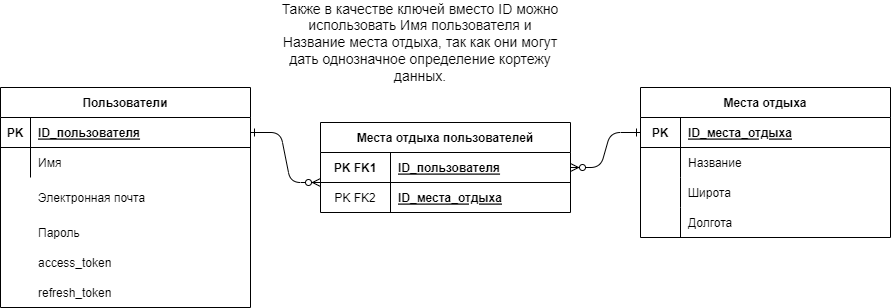

The diagram above was exported from draw.io. Its source (the exported page's mxGraphModel, read from the mxfile embedded in the PNG):
<mxGraphModel dx="1242" dy="575" grid="1" gridSize="10" guides="1" tooltips="1" connect="1" arrows="1" fold="1" page="1" pageScale="1" pageWidth="850" pageHeight="1100" math="0" shadow="0" extFonts="Permanent Marker^https://fonts.googleapis.com/css?family=Permanent+Marker">
  <root>
    <mxCell id="0" />
    <mxCell id="1" parent="0" />
    <object label="" id="C-vyLk0tnHw3VtMMgP7b-1">
      <mxCell style="edgeStyle=entityRelationEdgeStyle;endArrow=ERzeroToMany;startArrow=ERone;endFill=1;startFill=0;exitX=1;exitY=0.5;exitDx=0;exitDy=0;" parent="1" source="C-vyLk0tnHw3VtMMgP7b-24" edge="1">
        <mxGeometry width="100" height="100" relative="1" as="geometry">
          <mxPoint x="300" y="230" as="sourcePoint" />
          <mxPoint x="370" y="295" as="targetPoint" />
        </mxGeometry>
      </mxCell>
    </object>
    <mxCell id="C-vyLk0tnHw3VtMMgP7b-12" value="" style="edgeStyle=entityRelationEdgeStyle;endArrow=ERzeroToMany;startArrow=ERone;endFill=1;startFill=0;entryX=1;entryY=0.5;entryDx=0;entryDy=0;exitX=0;exitY=0.5;exitDx=0;exitDy=0;" parent="1" source="C-vyLk0tnHw3VtMMgP7b-14" target="C-vyLk0tnHw3VtMMgP7b-2" edge="1">
      <mxGeometry width="100" height="100" relative="1" as="geometry">
        <mxPoint x="730" y="300" as="sourcePoint" />
        <mxPoint x="780" y="140" as="targetPoint" />
        <Array as="points">
          <mxPoint x="690" y="250" />
          <mxPoint x="770" y="240" />
          <mxPoint x="704" y="260" />
          <mxPoint x="720" y="250" />
          <mxPoint x="750" y="170" />
        </Array>
      </mxGeometry>
    </mxCell>
    <mxCell id="C-vyLk0tnHw3VtMMgP7b-2" value="Места отдыха пользователей" style="shape=table;startSize=30;container=1;collapsible=1;childLayout=tableLayout;fixedRows=1;rowLines=0;fontStyle=1;align=center;resizeLast=1;" parent="1" vertex="1">
      <mxGeometry x="370" y="235" width="250" height="90" as="geometry" />
    </mxCell>
    <mxCell id="C-vyLk0tnHw3VtMMgP7b-3" value="" style="shape=partialRectangle;collapsible=0;dropTarget=0;pointerEvents=0;fillColor=none;points=[[0,0.5],[1,0.5]];portConstraint=eastwest;top=0;left=0;right=0;bottom=1;" parent="C-vyLk0tnHw3VtMMgP7b-2" vertex="1">
      <mxGeometry y="30" width="250" height="30" as="geometry" />
    </mxCell>
    <mxCell id="C-vyLk0tnHw3VtMMgP7b-4" value="PK FK1" style="shape=partialRectangle;overflow=hidden;connectable=0;fillColor=none;top=0;left=0;bottom=0;right=0;fontStyle=1;" parent="C-vyLk0tnHw3VtMMgP7b-3" vertex="1">
      <mxGeometry width="70" height="30" as="geometry">
        <mxRectangle width="70" height="30" as="alternateBounds" />
      </mxGeometry>
    </mxCell>
    <mxCell id="C-vyLk0tnHw3VtMMgP7b-5" value="ID_пользователя" style="shape=partialRectangle;overflow=hidden;connectable=0;fillColor=none;top=0;left=0;bottom=0;right=0;align=left;spacingLeft=6;fontStyle=5;" parent="C-vyLk0tnHw3VtMMgP7b-3" vertex="1">
      <mxGeometry x="70" width="180" height="30" as="geometry">
        <mxRectangle width="180" height="30" as="alternateBounds" />
      </mxGeometry>
    </mxCell>
    <mxCell id="C-vyLk0tnHw3VtMMgP7b-6" value="" style="shape=partialRectangle;collapsible=0;dropTarget=0;pointerEvents=0;fillColor=none;points=[[0,0.5],[1,0.5]];portConstraint=eastwest;top=0;left=0;right=0;bottom=0;" parent="C-vyLk0tnHw3VtMMgP7b-2" vertex="1">
      <mxGeometry y="60" width="250" height="30" as="geometry" />
    </mxCell>
    <mxCell id="C-vyLk0tnHw3VtMMgP7b-7" value="PK FK2" style="shape=partialRectangle;overflow=hidden;connectable=0;fillColor=none;top=0;left=0;bottom=0;right=0;" parent="C-vyLk0tnHw3VtMMgP7b-6" vertex="1">
      <mxGeometry width="70" height="30" as="geometry">
        <mxRectangle width="70" height="30" as="alternateBounds" />
      </mxGeometry>
    </mxCell>
    <mxCell id="C-vyLk0tnHw3VtMMgP7b-8" value="" style="shape=partialRectangle;overflow=hidden;connectable=0;fillColor=none;top=0;left=0;bottom=0;right=0;align=left;spacingLeft=6;" parent="C-vyLk0tnHw3VtMMgP7b-6" vertex="1">
      <mxGeometry x="70" width="180" height="30" as="geometry">
        <mxRectangle width="180" height="30" as="alternateBounds" />
      </mxGeometry>
    </mxCell>
    <mxCell id="C-vyLk0tnHw3VtMMgP7b-13" value="Места отдыха" style="shape=table;startSize=30;container=1;collapsible=1;childLayout=tableLayout;fixedRows=1;rowLines=0;fontStyle=1;align=center;resizeLast=1;" parent="1" vertex="1">
      <mxGeometry x="690" y="200" width="250" height="150" as="geometry" />
    </mxCell>
    <mxCell id="C-vyLk0tnHw3VtMMgP7b-14" value="" style="shape=partialRectangle;collapsible=0;dropTarget=0;pointerEvents=0;fillColor=none;points=[[0,0.5],[1,0.5]];portConstraint=eastwest;top=0;left=0;right=0;bottom=1;" parent="C-vyLk0tnHw3VtMMgP7b-13" vertex="1">
      <mxGeometry y="30" width="250" height="30" as="geometry" />
    </mxCell>
    <mxCell id="C-vyLk0tnHw3VtMMgP7b-15" value="PK" style="shape=partialRectangle;overflow=hidden;connectable=0;fillColor=none;top=0;left=0;bottom=0;right=0;fontStyle=1;" parent="C-vyLk0tnHw3VtMMgP7b-14" vertex="1">
      <mxGeometry width="40" height="30" as="geometry">
        <mxRectangle width="40" height="30" as="alternateBounds" />
      </mxGeometry>
    </mxCell>
    <mxCell id="C-vyLk0tnHw3VtMMgP7b-16" value="ID_места_отдыха" style="shape=partialRectangle;overflow=hidden;connectable=0;fillColor=none;top=0;left=0;bottom=0;right=0;align=left;spacingLeft=6;fontStyle=5;" parent="C-vyLk0tnHw3VtMMgP7b-14" vertex="1">
      <mxGeometry x="40" width="210" height="30" as="geometry">
        <mxRectangle width="210" height="30" as="alternateBounds" />
      </mxGeometry>
    </mxCell>
    <mxCell id="C-vyLk0tnHw3VtMMgP7b-17" value="" style="shape=partialRectangle;collapsible=0;dropTarget=0;pointerEvents=0;fillColor=none;points=[[0,0.5],[1,0.5]];portConstraint=eastwest;top=0;left=0;right=0;bottom=0;" parent="C-vyLk0tnHw3VtMMgP7b-13" vertex="1">
      <mxGeometry y="60" width="250" height="30" as="geometry" />
    </mxCell>
    <mxCell id="C-vyLk0tnHw3VtMMgP7b-18" value="" style="shape=partialRectangle;overflow=hidden;connectable=0;fillColor=none;top=0;left=0;bottom=0;right=0;" parent="C-vyLk0tnHw3VtMMgP7b-17" vertex="1">
      <mxGeometry width="40" height="30" as="geometry">
        <mxRectangle width="40" height="30" as="alternateBounds" />
      </mxGeometry>
    </mxCell>
    <mxCell id="C-vyLk0tnHw3VtMMgP7b-19" value="Название" style="shape=partialRectangle;overflow=hidden;connectable=0;fillColor=none;top=0;left=0;bottom=0;right=0;align=left;spacingLeft=6;" parent="C-vyLk0tnHw3VtMMgP7b-17" vertex="1">
      <mxGeometry x="40" width="210" height="30" as="geometry">
        <mxRectangle width="210" height="30" as="alternateBounds" />
      </mxGeometry>
    </mxCell>
    <mxCell id="jYNQR-od5bba4BVXzr1--9" value="" style="shape=partialRectangle;collapsible=0;dropTarget=0;pointerEvents=0;fillColor=none;points=[[0,0.5],[1,0.5]];portConstraint=eastwest;top=0;left=0;right=0;bottom=0;" vertex="1" parent="C-vyLk0tnHw3VtMMgP7b-13">
      <mxGeometry y="90" width="250" height="30" as="geometry" />
    </mxCell>
    <mxCell id="jYNQR-od5bba4BVXzr1--10" value="" style="shape=partialRectangle;overflow=hidden;connectable=0;fillColor=none;top=0;left=0;bottom=0;right=0;" vertex="1" parent="jYNQR-od5bba4BVXzr1--9">
      <mxGeometry width="40" height="30" as="geometry">
        <mxRectangle width="40" height="30" as="alternateBounds" />
      </mxGeometry>
    </mxCell>
    <mxCell id="jYNQR-od5bba4BVXzr1--11" value="Широта" style="shape=partialRectangle;overflow=hidden;connectable=0;fillColor=none;top=0;left=0;bottom=0;right=0;align=left;spacingLeft=6;" vertex="1" parent="jYNQR-od5bba4BVXzr1--9">
      <mxGeometry x="40" width="210" height="30" as="geometry">
        <mxRectangle width="210" height="30" as="alternateBounds" />
      </mxGeometry>
    </mxCell>
    <mxCell id="C-vyLk0tnHw3VtMMgP7b-20" value="" style="shape=partialRectangle;collapsible=0;dropTarget=0;pointerEvents=0;fillColor=none;points=[[0,0.5],[1,0.5]];portConstraint=eastwest;top=0;left=0;right=0;bottom=0;" parent="C-vyLk0tnHw3VtMMgP7b-13" vertex="1">
      <mxGeometry y="120" width="250" height="30" as="geometry" />
    </mxCell>
    <mxCell id="C-vyLk0tnHw3VtMMgP7b-21" value="" style="shape=partialRectangle;overflow=hidden;connectable=0;fillColor=none;top=0;left=0;bottom=0;right=0;" parent="C-vyLk0tnHw3VtMMgP7b-20" vertex="1">
      <mxGeometry width="40" height="30" as="geometry">
        <mxRectangle width="40" height="30" as="alternateBounds" />
      </mxGeometry>
    </mxCell>
    <mxCell id="C-vyLk0tnHw3VtMMgP7b-22" value="Долгота" style="shape=partialRectangle;overflow=hidden;connectable=0;fillColor=none;top=0;left=0;bottom=0;right=0;align=left;spacingLeft=6;" parent="C-vyLk0tnHw3VtMMgP7b-20" vertex="1">
      <mxGeometry x="40" width="210" height="30" as="geometry">
        <mxRectangle width="210" height="30" as="alternateBounds" />
      </mxGeometry>
    </mxCell>
    <mxCell id="C-vyLk0tnHw3VtMMgP7b-23" value="Пользователи" style="shape=table;startSize=30;container=1;collapsible=1;childLayout=tableLayout;fixedRows=1;rowLines=0;fontStyle=1;align=center;resizeLast=1;" parent="1" vertex="1">
      <mxGeometry x="50" y="200" width="250" height="220" as="geometry" />
    </mxCell>
    <mxCell id="C-vyLk0tnHw3VtMMgP7b-24" value="" style="shape=partialRectangle;collapsible=0;dropTarget=0;pointerEvents=0;fillColor=none;points=[[0,0.5],[1,0.5]];portConstraint=eastwest;top=0;left=0;right=0;bottom=1;" parent="C-vyLk0tnHw3VtMMgP7b-23" vertex="1">
      <mxGeometry y="30" width="250" height="30" as="geometry" />
    </mxCell>
    <mxCell id="C-vyLk0tnHw3VtMMgP7b-25" value="PK" style="shape=partialRectangle;overflow=hidden;connectable=0;fillColor=none;top=0;left=0;bottom=0;right=0;fontStyle=1;" parent="C-vyLk0tnHw3VtMMgP7b-24" vertex="1">
      <mxGeometry width="30" height="30" as="geometry">
        <mxRectangle width="30" height="30" as="alternateBounds" />
      </mxGeometry>
    </mxCell>
    <mxCell id="C-vyLk0tnHw3VtMMgP7b-26" value="ID_пользователя" style="shape=partialRectangle;overflow=hidden;connectable=0;fillColor=none;top=0;left=0;bottom=0;right=0;align=left;spacingLeft=6;fontStyle=5;" parent="C-vyLk0tnHw3VtMMgP7b-24" vertex="1">
      <mxGeometry x="30" width="220" height="30" as="geometry">
        <mxRectangle width="220" height="30" as="alternateBounds" />
      </mxGeometry>
    </mxCell>
    <mxCell id="C-vyLk0tnHw3VtMMgP7b-27" value="" style="shape=partialRectangle;collapsible=0;dropTarget=0;pointerEvents=0;fillColor=none;points=[[0,0.5],[1,0.5]];portConstraint=eastwest;top=0;left=0;right=0;bottom=0;" parent="C-vyLk0tnHw3VtMMgP7b-23" vertex="1">
      <mxGeometry y="60" width="250" height="30" as="geometry" />
    </mxCell>
    <mxCell id="C-vyLk0tnHw3VtMMgP7b-28" value="" style="shape=partialRectangle;overflow=hidden;connectable=0;fillColor=none;top=0;left=0;bottom=0;right=0;" parent="C-vyLk0tnHw3VtMMgP7b-27" vertex="1">
      <mxGeometry width="30" height="30" as="geometry">
        <mxRectangle width="30" height="30" as="alternateBounds" />
      </mxGeometry>
    </mxCell>
    <mxCell id="C-vyLk0tnHw3VtMMgP7b-29" value="Имя" style="shape=partialRectangle;overflow=hidden;connectable=0;fillColor=none;top=0;left=0;bottom=0;right=0;align=left;spacingLeft=6;" parent="C-vyLk0tnHw3VtMMgP7b-27" vertex="1">
      <mxGeometry x="30" width="220" height="30" as="geometry">
        <mxRectangle width="220" height="30" as="alternateBounds" />
      </mxGeometry>
    </mxCell>
    <mxCell id="jYNQR-od5bba4BVXzr1--2" value="" style="shape=partialRectangle;collapsible=0;dropTarget=0;pointerEvents=0;fillColor=none;points=[[0,0.5],[1,0.5]];portConstraint=eastwest;top=0;left=0;right=0;bottom=0;" vertex="1" parent="1">
      <mxGeometry x="50" y="295" width="250" height="30" as="geometry" />
    </mxCell>
    <mxCell id="jYNQR-od5bba4BVXzr1--3" value="" style="shape=partialRectangle;overflow=hidden;connectable=0;fillColor=none;top=0;left=0;bottom=0;right=0;" vertex="1" parent="jYNQR-od5bba4BVXzr1--2">
      <mxGeometry width="30" height="30" as="geometry">
        <mxRectangle width="30" height="30" as="alternateBounds" />
      </mxGeometry>
    </mxCell>
    <mxCell id="jYNQR-od5bba4BVXzr1--4" value="Электронная почта" style="shape=partialRectangle;overflow=hidden;connectable=0;fillColor=none;top=0;left=0;bottom=0;right=0;align=left;spacingLeft=6;" vertex="1" parent="jYNQR-od5bba4BVXzr1--2">
      <mxGeometry x="30" width="220" height="30" as="geometry">
        <mxRectangle width="220" height="30" as="alternateBounds" />
      </mxGeometry>
    </mxCell>
    <mxCell id="jYNQR-od5bba4BVXzr1--5" value="" style="shape=partialRectangle;collapsible=0;dropTarget=0;pointerEvents=0;fillColor=none;points=[[0,0.5],[1,0.5]];portConstraint=eastwest;top=0;left=0;right=0;bottom=0;" vertex="1" parent="1">
      <mxGeometry x="50" y="330" width="250" height="30" as="geometry" />
    </mxCell>
    <mxCell id="jYNQR-od5bba4BVXzr1--6" value="" style="shape=partialRectangle;overflow=hidden;connectable=0;fillColor=none;top=0;left=0;bottom=0;right=0;" vertex="1" parent="jYNQR-od5bba4BVXzr1--5">
      <mxGeometry width="30" height="30" as="geometry">
        <mxRectangle width="30" height="30" as="alternateBounds" />
      </mxGeometry>
    </mxCell>
    <mxCell id="jYNQR-od5bba4BVXzr1--7" value="Пароль" style="shape=partialRectangle;overflow=hidden;connectable=0;fillColor=none;top=0;left=0;bottom=0;right=0;align=left;spacingLeft=6;" vertex="1" parent="jYNQR-od5bba4BVXzr1--5">
      <mxGeometry x="30" width="220" height="30" as="geometry">
        <mxRectangle width="220" height="30" as="alternateBounds" />
      </mxGeometry>
    </mxCell>
    <mxCell id="jYNQR-od5bba4BVXzr1--18" value="" style="shape=partialRectangle;collapsible=0;dropTarget=0;pointerEvents=0;fillColor=none;points=[[0,0.5],[1,0.5]];portConstraint=eastwest;top=0;left=0;right=0;bottom=0;" vertex="1" parent="1">
      <mxGeometry x="50" y="360" width="250" height="30" as="geometry" />
    </mxCell>
    <mxCell id="jYNQR-od5bba4BVXzr1--19" value="" style="shape=partialRectangle;overflow=hidden;connectable=0;fillColor=none;top=0;left=0;bottom=0;right=0;" vertex="1" parent="jYNQR-od5bba4BVXzr1--18">
      <mxGeometry width="30" height="30" as="geometry">
        <mxRectangle width="30" height="30" as="alternateBounds" />
      </mxGeometry>
    </mxCell>
    <mxCell id="jYNQR-od5bba4BVXzr1--20" value="access_token" style="shape=partialRectangle;overflow=hidden;connectable=0;fillColor=none;top=0;left=0;bottom=0;right=0;align=left;spacingLeft=6;" vertex="1" parent="jYNQR-od5bba4BVXzr1--18">
      <mxGeometry x="30" width="220" height="30" as="geometry">
        <mxRectangle width="220" height="30" as="alternateBounds" />
      </mxGeometry>
    </mxCell>
    <mxCell id="jYNQR-od5bba4BVXzr1--21" value="" style="shape=partialRectangle;collapsible=0;dropTarget=0;pointerEvents=0;fillColor=none;points=[[0,0.5],[1,0.5]];portConstraint=eastwest;top=0;left=0;right=0;bottom=0;" vertex="1" parent="1">
      <mxGeometry x="50" y="390" width="250" height="30" as="geometry" />
    </mxCell>
    <mxCell id="jYNQR-od5bba4BVXzr1--22" value="" style="shape=partialRectangle;overflow=hidden;connectable=0;fillColor=none;top=0;left=0;bottom=0;right=0;" vertex="1" parent="jYNQR-od5bba4BVXzr1--21">
      <mxGeometry width="30" height="30" as="geometry">
        <mxRectangle width="30" height="30" as="alternateBounds" />
      </mxGeometry>
    </mxCell>
    <mxCell id="jYNQR-od5bba4BVXzr1--23" value="refresh_token" style="shape=partialRectangle;overflow=hidden;connectable=0;fillColor=none;top=0;left=0;bottom=0;right=0;align=left;spacingLeft=6;" vertex="1" parent="jYNQR-od5bba4BVXzr1--21">
      <mxGeometry x="30" width="220" height="30" as="geometry">
        <mxRectangle width="220" height="30" as="alternateBounds" />
      </mxGeometry>
    </mxCell>
    <mxCell id="jYNQR-od5bba4BVXzr1--43" value="ID_места_отдыха" style="shape=partialRectangle;overflow=hidden;connectable=0;fillColor=none;top=0;left=0;bottom=0;right=0;align=left;spacingLeft=6;fontStyle=5;" vertex="1" parent="1">
      <mxGeometry x="440" y="295" width="180" height="30" as="geometry">
        <mxRectangle width="180" height="30" as="alternateBounds" />
      </mxGeometry>
    </mxCell>
    <mxCell id="jYNQR-od5bba4BVXzr1--44" value="&lt;font style=&quot;font-size: 14px;&quot;&gt;Также в качестве ключей вместо ID можно использовать Имя пользователя и Название места отдыха, так как они могут дать однозначное определение кортежу данных.&lt;/font&gt;" style="text;html=1;strokeColor=none;fillColor=none;align=center;verticalAlign=middle;whiteSpace=wrap;rounded=0;" vertex="1" parent="1">
      <mxGeometry x="330" y="120" width="280" height="70" as="geometry" />
    </mxCell>
  </root>
</mxGraphModel>